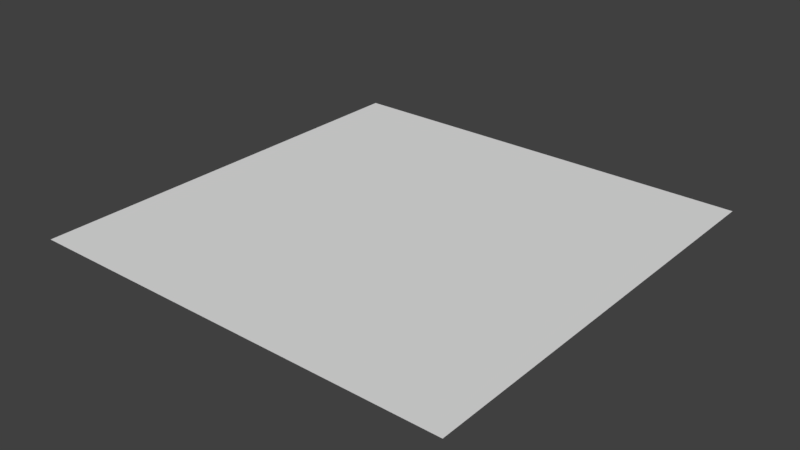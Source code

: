 # Source: Level1.blend  (saved by Blender 2.79.0; exported with 4.5.12 LTS)
import bpy
from mathutils import Matrix  # noqa: F401  (used for matrix-valued properties, if any)

bpy.ops.wm.read_factory_settings(use_empty=True)
scene = bpy.context.scene
scene.name = 'Scene'

# ---- collections
col_collection_1 = bpy.data.collections.new('Collection 1'); scene.collection.children.link(col_collection_1)

# ---- world
world_world = bpy.data.worlds.new('World'); scene.world = world_world
world_world.color = (0.05088, 0.05088, 0.05088)
world_world.use_sun_shadow = False
world_world.sun_shadow_jitter_overblur = 0.0
world_world.cycles.sampling_method = 'MANUAL'

# ---- meshes
me_plane = bpy.data.meshes.new('Plane')
me_plane.from_pydata([(-1.0, -1.0, 0.0), (1.0, -1.0, 0.0), (-1.0, 1.0, 0.0), (1.0, 1.0, 0.0)], [], [(0, 1, 3, 2)])
me_plane.use_remesh_preserve_volume = False
me_plane.use_remesh_preserve_attributes = False
me_plane.use_mirror_vertex_groups = False
me_plane.update()

# ---- objects
ob_plane = bpy.data.objects.new('Plane', me_plane)

# ---- transforms, parenting, visibility, modifiers, constraints
ob_plane.location = (0.0, 0.0, 0.0)
ob_plane.scale = (50.0, 50.0, 8.009)
ob_plane.lineart.crease_threshold = 0.0

# ---- collection membership
col_collection_1.objects.link(ob_plane)

# ---- scene / render settings (as saved in the file)
scene.frame_start = 1; scene.frame_end = 250; scene.frame_set(1)
scene.render.engine = 'BLENDER_EEVEE_NEXT'
scene.render.resolution_percentage = 50
scene.render.dither_intensity = 0.0
scene.cycles.use_denoising = False
scene.cycles.samples = 128
scene.cycles.sampling_pattern = 'TABULATED_SOBOL'
scene.cycles.use_adaptive_sampling = False
scene.cycles.use_light_tree = False
scene.cycles.blur_glossy = 0.0
scene.cycles.sample_clamp_indirect = 0.0
scene.view_settings.view_transform = 'Standard'
bpy.context.view_layer.update()

# ---- added for rendering (the .blend has no active camera and no usable light): camera, sun
cam_auto = bpy.data.cameras.new('AutoCamera')
cam_auto.lens = 50.0
cam_auto.sensor_width = 36.0
cam_auto.clip_end = 2296.35
ob_auto_camera = bpy.data.objects.new('AutoCamera', cam_auto)
scene.collection.objects.link(ob_auto_camera)
ob_auto_camera.location = (130.847, -157.016, 104.677)
ob_auto_camera.rotation_euler = (1.09748, -7.21219e-08, 0.694738)
scene.camera = ob_auto_camera
light_auto_sun = bpy.data.lights.new('AutoSun', 'SUN')
light_auto_sun.energy = 3.0
light_auto_sun.angle = 0.0523599
ob_auto_sun = bpy.data.objects.new('AutoSun', light_auto_sun)
scene.collection.objects.link(ob_auto_sun)
ob_auto_sun.rotation_euler = (0.872665, 0.174533, 0.523599)
bpy.context.view_layer.update()
